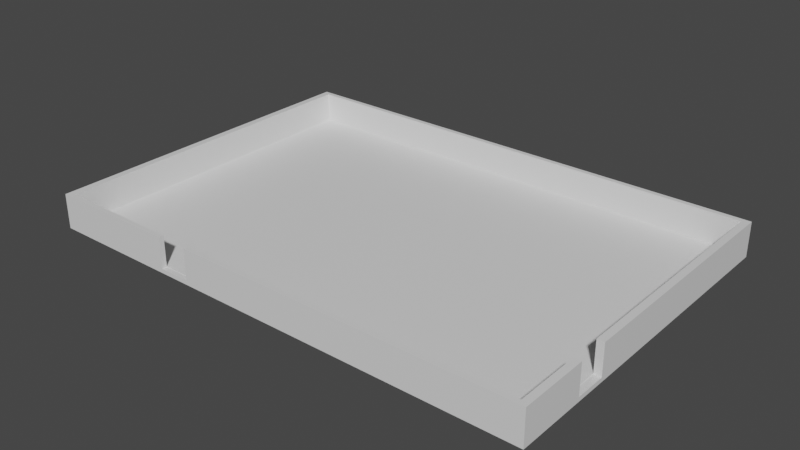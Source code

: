 # Source: OpenRoom1Entry.blend  (saved by Blender 2.91.10; exported with 4.5.12 LTS)
import bpy
from mathutils import Matrix  # noqa: F401  (used for matrix-valued properties, if any)

bpy.ops.wm.read_factory_settings(use_empty=True)
scene = bpy.context.scene
scene.name = 'Scene'

# ---- collections
col_collection = bpy.data.collections.new('Collection'); scene.collection.children.link(col_collection)

# ---- materials (node trees are filled in below, after node groups)
mat_material = bpy.data.materials.new('Material')
mat_material.alpha_threshold = 0.0
mat_material.use_transparent_shadow = False
mat_material.line_color = (0.0, 0.0, 0.0, 1.0)

# ---- material node trees
mat_material.use_nodes = True; mat_material.node_tree.nodes.clear()
_N = mat_material.node_tree.nodes; _L = mat_material.node_tree.links
n0 = _N.new('ShaderNodeOutputMaterial'); n0.name = 'Material Output'; n0.location = (300, 300)
n1 = _N.new('ShaderNodeBsdfPrincipled'); n1.name = 'Principled BSDF'; n1.location = (10, 300)
n1.distribution = 'GGX'
n1.subsurface_method = 'BURLEY'
n1.inputs[2].default_value = 0.4
n1.inputs[3].default_value = 1.45
n1.inputs[27].default_value = (0.0, 0.0, 0.0, 1.0)
n1.inputs[28].default_value = 1.0
_L.new(n1.outputs[0], n0.inputs[0])
n0.is_active_output = True

# ---- world
world_world = bpy.data.worlds.new('World'); scene.world = world_world
world_world.use_nodes = True; world_world.node_tree.nodes.clear()
_N = world_world.node_tree.nodes; _L = world_world.node_tree.links
n0 = _N.new('ShaderNodeOutputWorld'); n0.name = 'World Output'; n0.location = (300, 300)
n1 = _N.new('ShaderNodeBackground'); n1.name = 'Background'; n1.location = (10, 300)
n1.inputs[0].default_value = (0.05088, 0.05088, 0.05088, 1.0)
_L.new(n1.outputs[0], n0.inputs[0])
n0.is_active_output = True
world_world.color = (0.05088, 0.05088, 0.05088)
world_world.use_sun_shadow = False
world_world.sun_shadow_jitter_overblur = 0.0

# ---- meshes
me_cube = bpy.data.meshes.new('Cube')
me_cube.from_pydata([(14.5, 10.0, -1.0), (14.5, -10.0, -1.0), (-14.5, 10.0, -1.0), (-14.5, -10.0, -1.0), (14.09, -9.717, -0.7775), (-14.09, -9.717, -0.7775), (14.09, 9.717, -0.7775), (-14.09, 9.717, -0.7775), (-14.5, 0.0, -1.0), (14.5, 0.0, -1.0), (14.09, 0.0, -0.7775), (-14.09, 0.0, -0.7775)], [], [(8, 9, 1, 3), (10, 11, 5, 4), (6, 7, 11, 10), (2, 0, 9, 8), (3, 1, 4, 5), (9, 0, 6, 10, 4, 1), (0, 2, 7, 6), (8, 3, 5, 11, 7, 2)])
_uv = me_cube.uv_layers.new(name='UVMap')
_uv.uv.foreach_set('vector', [0.1725, 0.5, 0.1725, 0.0, 0.0, 0.0, 0.0, 0.5, 0.1725, 0.9929, 0.1725, 0.5071, 0.004884, 0.5071, 0.004884, 0.9929, 0.34, 0.9929, 0.34, 0.5071, 0.1725, 0.5071, 0.1725, 0.9929, 0.3449, 0.5, 0.3449, 0.0, 0.1725, 0.0, 0.1725, 0.5, 0.0, 0.5, 0.0, 1.0, 0.004884, 0.9929, 0.004884, 0.5071, 0.1725, 1.0, 0.3449, 1.0, 0.34, 0.9929, 0.1725, 0.9929, 0.004884, 0.9929, 0.0, 1.0, 0.3449, 1.0, 0.3449, 0.5, 0.34, 0.5071, 0.34, 0.9929, 0.1725, 0.5, 0.0, 0.5, 0.004884, 0.5071, 0.1725, 0.5071, 0.34, 0.5071, 0.3449, 0.5])
me_cube.materials.append(mat_material)
me_cube.use_remesh_preserve_volume = False
me_cube.use_remesh_preserve_attributes = False
me_cube.use_mirror_vertex_groups = False
me_cube.update()
me_cube_001 = bpy.data.meshes.new('Cube.001')
me_cube_001.from_pydata([(14.09, 9.717, 1.0), (14.5, 10.0, -1.0), (14.09, -9.717, 1.0), (14.5, -10.0, -1.0), (-14.09, 9.717, 1.0), (-14.5, 10.0, -1.0), (-14.09, -9.717, 1.0), (-14.5, -10.0, -1.0), (14.5, -10.0, 1.0), (-14.5, -10.0, 1.0), (14.5, 10.0, 1.0), (-14.5, 10.0, 1.0), (14.09, -9.717, -0.7775), (-14.09, -9.717, -0.7775), (14.09, 9.717, -0.7775), (-14.09, 9.717, -0.7775), (-14.5, 0.0, -1.0), (14.5, 0.0, 1.0), (-14.5, 0.0, 1.0), (14.5, 0.0, -1.0), (14.09, 0.0, 1.0), (-14.09, 0.0, 1.0), (14.09, 0.0, -0.7775), (-14.09, 0.0, -0.7775), (-6.903, -10.0, 1.0), (-6.903, -9.717, 1.0), (-6.903, -10.0, -0.7574), (-6.903, -9.717, -0.7574), (-5.103, -10.0, 1.0), (-5.103, -9.717, 1.0), (-5.103, -10.0, -0.7574), (-5.103, -9.717, -0.7574), (14.09, -6.013, 1.0), (14.5, -6.013, 1.0), (14.09, -6.013, -0.7574), (14.5, -6.013, -0.7574), (14.5, -4.213, 1.0), (14.09, -4.213, 1.0), (14.5, -4.213, -0.7574), (14.09, -4.213, -0.7574)], [], [(0, 4, 15, 14), (16, 18, 11, 5), (5, 11, 10, 1), (21, 4, 11, 18), (4, 0, 10, 11), (20, 0, 14, 22), (21, 6, 13, 23), (4, 21, 23, 15), (6, 21, 18, 9), (0, 20, 17, 10), (1, 10, 17, 19), (7, 9, 18, 16), (25, 24, 26, 27), (28, 29, 31, 30), (27, 26, 30, 31), (9, 7, 3, 8, 28, 30, 26, 24), (6, 9, 24, 25), (8, 2, 29, 28), (29, 2, 12, 13, 6, 25, 27, 31), (33, 35, 34, 32), (36, 37, 39, 38), (39, 34, 35, 38), (8, 3, 19, 17, 36, 38, 35, 33), (32, 2, 8, 33), (36, 17, 20, 37), (20, 22, 12, 2, 32, 34, 39, 37)])
_uv = me_cube_001.uv_layers.new(name='UVMap')
_uv.uv.foreach_set('vector', [0.7205, 0.338, 0.7205, 0.8238, 0.7511, 0.8238, 0.7511, 0.338, 0.3794, 0.6725, 0.3449, 0.6725, 0.3449, 0.8449, 0.3794, 0.8449, 0.8276, 0.0, 0.7931, 0.0, 0.7931, 0.5, 0.8276, 0.5, 0.5174, 0.4929, 0.3498, 0.4929, 0.3449, 0.5, 0.5174, 0.5, 0.3498, 0.4929, 0.3498, 0.007079, 0.3449, 0.0, 0.3449, 0.5, 0.4445, 0.6676, 0.4445, 0.8351, 0.4752, 0.8351, 0.4752, 0.6676, 0.4139, 0.6676, 0.4139, 0.8351, 0.4445, 0.8351, 0.4445, 0.6676, 0.4139, 0.5, 0.4139, 0.6676, 0.4445, 0.6676, 0.4445, 0.5, 0.6849, 0.4929, 0.5174, 0.4929, 0.5174, 0.5, 0.6898, 0.5, 0.3498, 0.007079, 0.5174, 0.007079, 0.5174, 0.0, 0.3449, 0.0, 0.4139, 0.5, 0.3794, 0.5, 0.3794, 0.6725, 0.4139, 0.6725, 0.3794, 0.5, 0.3449, 0.5, 0.3449, 0.6725, 0.3794, 0.6725, 0.5062, 0.5303, 0.5111, 0.5303, 0.5111, 0.5, 0.5062, 0.5, 0.5013, 0.5303, 0.5062, 0.5303, 0.5062, 0.5, 0.5013, 0.5, 0.5013, 0.5, 0.4964, 0.5, 0.4964, 0.531, 0.5013, 0.531, 0.7586, 0.5, 0.7931, 0.5, 0.7931, 0.0, 0.7586, 0.0, 0.7586, 0.338, 0.7889, 0.338, 0.7889, 0.369, 0.7586, 0.369, 0.6849, 0.4929, 0.6898, 0.5, 0.6898, 0.369, 0.6849, 0.369, 0.6898, 0.338, 0.6947, 0.3309, 0.6947, 0.0, 0.6898, 0.0, 0.6898, 0.4929, 0.6898, 0.8238, 0.7205, 0.8238, 0.7205, 0.338, 0.6898, 0.338, 0.6898, 0.4619, 0.7201, 0.4619, 0.7201, 0.4929, 0.4964, 0.5303, 0.4964, 0.5, 0.4893, 0.5, 0.4893, 0.5303, 0.4823, 0.5303, 0.4893, 0.5303, 0.4893, 0.5, 0.4823, 0.5, 0.4752, 0.5, 0.4752, 0.531, 0.4823, 0.531, 0.4823, 0.5, 0.3794, 0.8449, 0.4139, 0.8449, 0.4139, 0.6725, 0.3794, 0.6725, 0.3794, 0.7451, 0.4097, 0.7451, 0.4097, 0.7761, 0.3794, 0.7761, 0.7586, 0.3309, 0.6947, 0.3309, 0.6898, 0.338, 0.7586, 0.338, 0.59, 0.0, 0.5174, 0.0, 0.5174, 0.007079, 0.59, 0.007079, 0.4445, 0.6676, 0.4752, 0.6676, 0.4752, 0.5, 0.4445, 0.5, 0.4445, 0.5639, 0.4748, 0.5639, 0.4748, 0.5949, 0.4445, 0.5949])
me_cube_001.materials.append(mat_material)
me_cube_001.use_remesh_preserve_volume = False
me_cube_001.use_remesh_preserve_attributes = False
me_cube_001.use_mirror_vertex_groups = False
me_cube_001.update()

# ---- objects
ob_ground = bpy.data.objects.new('Ground', me_cube)
ob_wall = bpy.data.objects.new('Wall', me_cube_001)

# ---- transforms, parenting, visibility, modifiers, constraints
ob_ground.location = (0.0, 0.0, 0.9405)
ob_ground.lock_rotations_4d = False
ob_ground.empty_display_type = 'ARROWS'
ob_ground.lineart.crease_threshold = 0.0
ob_wall.location = (0.0, 0.0, 0.9086)
ob_wall.lock_rotations_4d = False
ob_wall.empty_display_type = 'ARROWS'
ob_wall.lineart.crease_threshold = 0.0

# ---- collection membership
col_collection.objects.link(ob_ground)
col_collection.objects.link(ob_wall)

# ---- scene / render settings (as saved in the file)
scene.frame_start = 1; scene.frame_end = 250; scene.frame_set(45)
scene.render.engine = 'BLENDER_EEVEE_NEXT'
scene.cycles.use_denoising = False
scene.cycles.samples = 128
scene.cycles.sampling_pattern = 'TABULATED_SOBOL'
scene.cycles.use_adaptive_sampling = False
scene.cycles.use_light_tree = False
scene.view_settings.view_transform = 'Filmic'
bpy.context.view_layer.update()

# ---- added for rendering (the .blend has no active camera and no usable light): camera, sun
cam_auto = bpy.data.cameras.new('AutoCamera')
cam_auto.lens = 50.0
cam_auto.sensor_width = 36.0
cam_auto.clip_end = 1000.0
ob_auto_camera = bpy.data.objects.new('AutoCamera', cam_auto)
scene.collection.objects.link(ob_auto_camera)
ob_auto_camera.location = (32.6432, -39.1718, 27.0231)
ob_auto_camera.rotation_euler = (1.09748, -7.21219e-08, 0.694738)
scene.camera = ob_auto_camera
light_auto_sun = bpy.data.lights.new('AutoSun', 'SUN')
light_auto_sun.energy = 3.0
light_auto_sun.angle = 0.0523599
ob_auto_sun = bpy.data.objects.new('AutoSun', light_auto_sun)
scene.collection.objects.link(ob_auto_sun)
ob_auto_sun.rotation_euler = (0.872665, 0.174533, 0.523599)
bpy.context.view_layer.update()
